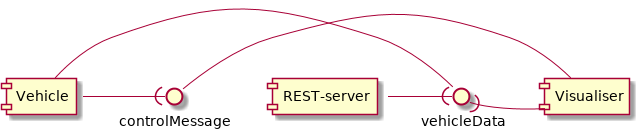

The diagram above was rendered by PlantUML. Its source (embedded in the PNG):
@startuml
[Vehicle] as boebot
interface "vehicleData" as robotlocatie
interface "controlMessage" as controller
boebot -right-() robotlocatie
boebot -right-( controller
[Visualiser] as controlepunt
interface "controlMessage" as controller
controlepunt -left-( robotlocatie
controlepunt -left-() controller
[REST-server] as rest
rest -right( robotlocatie
@enduml